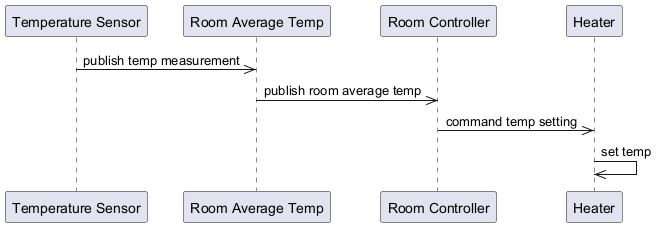

The diagram above was rendered by PlantUML. Its source (embedded in the PNG):
@startuml
participant TemperatureSensor as "Temperature Sensor"
participant RoomAvgTemp as "Room Average Temp"
participant RoomController as "Room Controller"
participant Heater as "Heater"
TemperatureSensor ->> RoomAvgTemp: publish temp measurement
RoomAvgTemp ->> RoomController: publish room average temp
RoomController ->> Heater: command temp setting
Heater ->> Heater: set temp
@enduml